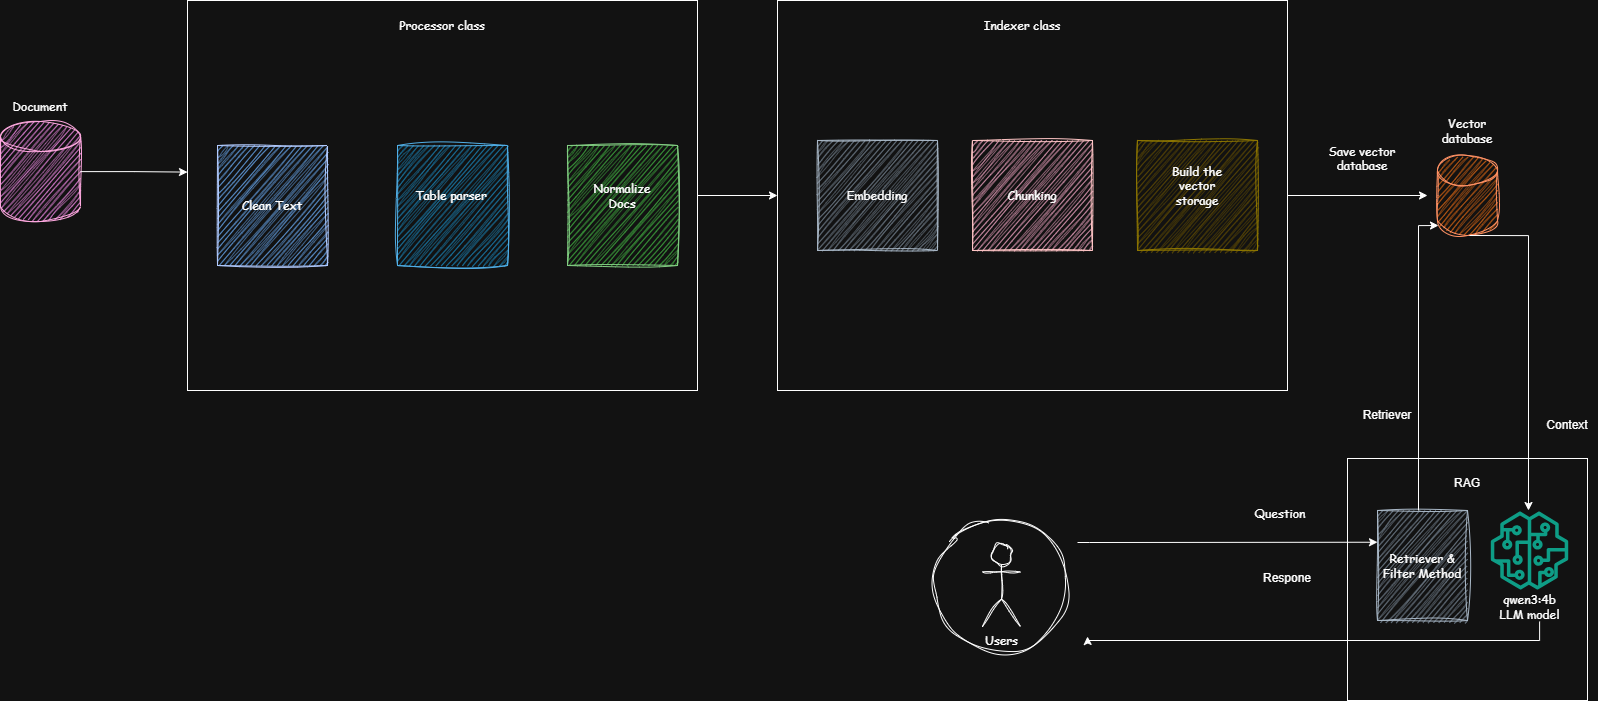

The diagram above was exported from draw.io. Its source (the exported page's mxGraphModel, read from the mxfile embedded in the PNG):
<mxGraphModel dx="1747" dy="1284" grid="1" gridSize="10" guides="1" tooltips="1" connect="1" arrows="1" fold="1" page="1" pageScale="1" pageWidth="827" pageHeight="1169" math="0" shadow="0">
  <root>
    <mxCell id="0" />
    <mxCell id="1" parent="0" />
    <mxCell id="XheVW0xKlELWuHnRhX79-72" parent="1" style="ellipse;whiteSpace=wrap;html=1;aspect=fixed;sketch=1;curveFitting=1;jiggle=2;" value="" vertex="1">
      <mxGeometry height="134" width="134" x="937" y="568" as="geometry" />
    </mxCell>
    <mxCell id="XheVW0xKlELWuHnRhX79-33" edge="1" parent="1" source="XheVW0xKlELWuHnRhX79-23" style="edgeStyle=orthogonalEdgeStyle;rounded=0;orthogonalLoop=1;jettySize=auto;html=1;">
      <mxGeometry relative="1" as="geometry">
        <mxPoint x="1430" y="245" as="targetPoint" />
      </mxGeometry>
    </mxCell>
    <mxCell id="XheVW0xKlELWuHnRhX79-23" parent="1" style="rounded=0;whiteSpace=wrap;html=1;movable=1;resizable=1;rotatable=1;deletable=1;editable=1;locked=0;connectable=1;" value="" vertex="1">
      <mxGeometry height="390" width="510" x="780" y="50" as="geometry" />
    </mxCell>
    <mxCell id="XheVW0xKlELWuHnRhX79-32" edge="1" parent="1" source="XheVW0xKlELWuHnRhX79-9" style="edgeStyle=orthogonalEdgeStyle;rounded=0;orthogonalLoop=1;jettySize=auto;html=1;">
      <mxGeometry relative="1" as="geometry">
        <mxPoint x="780" y="245" as="targetPoint" />
      </mxGeometry>
    </mxCell>
    <mxCell id="XheVW0xKlELWuHnRhX79-9" parent="1" style="rounded=0;whiteSpace=wrap;html=1;movable=1;resizable=1;rotatable=1;deletable=1;editable=1;locked=0;connectable=1;" value="" vertex="1">
      <mxGeometry height="390" width="510" x="190" y="50" as="geometry" />
    </mxCell>
    <mxCell id="XheVW0xKlELWuHnRhX79-1" parent="1" style="rounded=0;whiteSpace=wrap;html=1;sketch=1;curveFitting=1;jiggle=2;fillColor=#1ba1e2;fontColor=#ffffff;strokeColor=#006EAF;" value="" vertex="1">
      <mxGeometry height="120" width="110" x="400" y="195" as="geometry" />
    </mxCell>
    <mxCell id="XheVW0xKlELWuHnRhX79-2" parent="1" style="shape=cylinder3;whiteSpace=wrap;html=1;boundedLbl=1;backgroundOutline=1;size=15;sketch=1;curveFitting=1;jiggle=2;fillColor=#d80073;fontColor=#ffffff;strokeColor=#A50040;" value="" vertex="1">
      <mxGeometry height="100" width="80" x="3" y="171" as="geometry" />
    </mxCell>
    <mxCell id="XheVW0xKlELWuHnRhX79-3" parent="1" style="text;html=1;whiteSpace=wrap;strokeColor=none;fillColor=none;align=center;verticalAlign=middle;rounded=0;fontFamily=Comic Sans MS;" value="Document" vertex="1">
      <mxGeometry height="30" width="60" x="13" y="141" as="geometry" />
    </mxCell>
    <mxCell id="XheVW0xKlELWuHnRhX79-4" parent="1" style="text;html=1;whiteSpace=wrap;strokeColor=none;fillColor=none;align=center;verticalAlign=middle;rounded=0;fontFamily=Comic Sans MS;" value="Table parser" vertex="1">
      <mxGeometry height="30" width="80" x="414" y="230" as="geometry" />
    </mxCell>
    <mxCell id="XheVW0xKlELWuHnRhX79-7" parent="1" style="rounded=0;whiteSpace=wrap;html=1;autosizeText=1;fontFamily=Comic Sans MS;sketch=1;curveFitting=1;jiggle=2;fillColor=#a20025;fontColor=#ffffff;strokeColor=#6F0000;" value="" vertex="1">
      <mxGeometry height="110" width="120" x="975" y="190" as="geometry" />
    </mxCell>
    <mxCell id="XheVW0xKlELWuHnRhX79-8" parent="1" style="text;html=1;whiteSpace=wrap;strokeColor=none;fillColor=none;align=center;verticalAlign=middle;rounded=0;fontFamily=Comic Sans MS;" value="Chunking" vertex="1">
      <mxGeometry height="30" width="60" x="1005" y="230" as="geometry" />
    </mxCell>
    <mxCell id="XheVW0xKlELWuHnRhX79-12" parent="1" style="text;html=1;whiteSpace=wrap;strokeColor=none;fillColor=none;align=center;verticalAlign=middle;rounded=0;fontFamily=Comic Sans MS;" value="Processor class" vertex="1">
      <mxGeometry height="30" width="100" x="395" y="60" as="geometry" />
    </mxCell>
    <mxCell id="XheVW0xKlELWuHnRhX79-16" parent="1" style="rounded=0;whiteSpace=wrap;html=1;sketch=1;curveFitting=1;jiggle=2;fillColor=#0050ef;fontColor=#ffffff;strokeColor=#001DBC;" value="" vertex="1">
      <mxGeometry height="120" width="110" x="220" y="195" as="geometry" />
    </mxCell>
    <mxCell id="XheVW0xKlELWuHnRhX79-17" parent="1" style="text;html=1;whiteSpace=wrap;strokeColor=none;fillColor=none;align=center;verticalAlign=middle;rounded=0;fontFamily=Comic Sans MS;" value="Clean Text" vertex="1">
      <mxGeometry height="30" width="80" x="235" y="240" as="geometry" />
    </mxCell>
    <mxCell id="XheVW0xKlELWuHnRhX79-18" parent="1" style="rounded=0;whiteSpace=wrap;html=1;sketch=1;curveFitting=1;jiggle=2;fillColor=#008a00;fontColor=#ffffff;strokeColor=#005700;" value="" vertex="1">
      <mxGeometry height="120" width="110" x="570" y="195" as="geometry" />
    </mxCell>
    <mxCell id="XheVW0xKlELWuHnRhX79-19" parent="1" style="text;html=1;whiteSpace=wrap;strokeColor=none;fillColor=none;align=center;verticalAlign=middle;rounded=0;fontFamily=Comic Sans MS;" value="Normalize Docs" vertex="1">
      <mxGeometry height="30" width="80" x="585" y="230" as="geometry" />
    </mxCell>
    <mxCell id="XheVW0xKlELWuHnRhX79-22" edge="1" parent="1" source="XheVW0xKlELWuHnRhX79-2" style="edgeStyle=orthogonalEdgeStyle;rounded=0;orthogonalLoop=1;jettySize=auto;html=1;entryX=0;entryY=0.44;entryDx=0;entryDy=0;entryPerimeter=0;" target="XheVW0xKlELWuHnRhX79-9">
      <mxGeometry relative="1" as="geometry" />
    </mxCell>
    <mxCell id="XheVW0xKlELWuHnRhX79-25" parent="1" style="rounded=0;whiteSpace=wrap;html=1;autosizeText=1;fontFamily=Comic Sans MS;sketch=1;curveFitting=1;jiggle=2;fillColor=#647687;fontColor=#ffffff;strokeColor=#314354;" value="" vertex="1">
      <mxGeometry height="110" width="120" x="820" y="190" as="geometry" />
    </mxCell>
    <mxCell id="XheVW0xKlELWuHnRhX79-26" parent="1" style="text;html=1;whiteSpace=wrap;strokeColor=none;fillColor=none;align=center;verticalAlign=middle;rounded=0;fontFamily=Comic Sans MS;" value="Embedding" vertex="1">
      <mxGeometry height="30" width="60" x="850" y="230" as="geometry" />
    </mxCell>
    <mxCell id="XheVW0xKlELWuHnRhX79-27" parent="1" style="rounded=0;whiteSpace=wrap;html=1;autosizeText=1;fontFamily=Comic Sans MS;sketch=1;curveFitting=1;jiggle=2;fillColor=#e3c800;fontColor=#000000;strokeColor=#B09500;" value="" vertex="1">
      <mxGeometry height="110" width="120" x="1140" y="190" as="geometry" />
    </mxCell>
    <mxCell id="XheVW0xKlELWuHnRhX79-28" parent="1" style="text;html=1;whiteSpace=wrap;strokeColor=none;fillColor=none;align=center;verticalAlign=middle;rounded=0;fontFamily=Comic Sans MS;" value="Build the vector storage" vertex="1">
      <mxGeometry height="30" width="60" x="1170" y="220" as="geometry" />
    </mxCell>
    <mxCell id="XheVW0xKlELWuHnRhX79-29" parent="1" style="text;html=1;whiteSpace=wrap;strokeColor=none;fillColor=none;align=center;verticalAlign=middle;rounded=0;fontFamily=Comic Sans MS;" value="Indexer class" vertex="1">
      <mxGeometry height="30" width="80" x="985" y="60" as="geometry" />
    </mxCell>
    <mxCell id="XheVW0xKlELWuHnRhX79-41" parent="1" style="shape=cylinder3;whiteSpace=wrap;html=1;boundedLbl=1;backgroundOutline=1;size=15;sketch=1;curveFitting=1;jiggle=2;fillColor=#fa6800;fontColor=#000000;strokeColor=#C73500;" value="" vertex="1">
      <mxGeometry height="80" width="60" x="1440" y="205" as="geometry" />
    </mxCell>
    <mxCell id="XheVW0xKlELWuHnRhX79-42" parent="1" style="text;html=1;whiteSpace=wrap;strokeColor=none;fillColor=none;align=center;verticalAlign=middle;rounded=0;fontFamily=Comic Sans MS;" value="Save vector database&lt;div&gt;&lt;br&gt;&lt;/div&gt;" vertex="1">
      <mxGeometry height="30" width="110" x="1310" y="200" as="geometry" />
    </mxCell>
    <mxCell id="XheVW0xKlELWuHnRhX79-43" parent="1" style="text;html=1;whiteSpace=wrap;strokeColor=none;fillColor=none;align=center;verticalAlign=middle;rounded=0;fontFamily=Comic Sans MS;" value="Vector database" vertex="1">
      <mxGeometry height="30" width="60" x="1440" y="165" as="geometry" />
    </mxCell>
    <mxCell id="XheVW0xKlELWuHnRhX79-44" parent="1" style="shape=umlActor;verticalLabelPosition=bottom;verticalAlign=top;html=1;outlineConnect=0;sketch=1;curveFitting=1;jiggle=2;" value="&lt;font face=&quot;Comic Sans MS&quot;&gt;Users&lt;/font&gt;" vertex="1">
      <mxGeometry height="82" width="38" x="985" y="594" as="geometry" />
    </mxCell>
    <mxCell id="XheVW0xKlELWuHnRhX79-47" parent="1" style="rounded=0;whiteSpace=wrap;html=1;" value="" vertex="1">
      <mxGeometry height="242" width="240" x="1350" y="508" as="geometry" />
    </mxCell>
    <mxCell id="XheVW0xKlELWuHnRhX79-48" parent="1" style="text;html=1;whiteSpace=wrap;strokeColor=none;fillColor=none;align=center;verticalAlign=middle;rounded=0;" value="RAG" vertex="1">
      <mxGeometry height="30" width="60" x="1440" y="518" as="geometry" />
    </mxCell>
    <mxCell id="XheVW0xKlELWuHnRhX79-51" parent="1" style="text;html=1;whiteSpace=wrap;strokeColor=none;fillColor=none;align=center;verticalAlign=middle;rounded=0;fontFamily=Comic Sans MS;" value="Question" vertex="1">
      <mxGeometry height="30" width="60" x="1253" y="548" as="geometry" />
    </mxCell>
    <mxCell id="XheVW0xKlELWuHnRhX79-54" parent="1" style="text;html=1;whiteSpace=wrap;strokeColor=none;fillColor=none;align=center;verticalAlign=middle;rounded=0;rotation=0;" value="Retriever" vertex="1">
      <mxGeometry height="30" width="60" x="1360" y="450" as="geometry" />
    </mxCell>
    <mxCell id="XheVW0xKlELWuHnRhX79-57" parent="1" style="text;html=1;whiteSpace=wrap;strokeColor=none;fillColor=none;align=center;verticalAlign=middle;rounded=0;" value="Context" vertex="1">
      <mxGeometry height="30" width="60" x="1540" y="460" as="geometry" />
    </mxCell>
    <mxCell id="XheVW0xKlELWuHnRhX79-58" parent="1" style="sketch=0;outlineConnect=0;fontColor=#232F3E;gradientColor=none;fillColor=#01A88D;strokeColor=none;dashed=0;verticalLabelPosition=bottom;verticalAlign=top;align=center;html=1;fontSize=12;fontStyle=0;aspect=fixed;pointerEvents=1;shape=mxgraph.aws4.sagemaker_model;" value="" vertex="1">
      <mxGeometry height="78" width="78" x="1493" y="561" as="geometry" />
    </mxCell>
    <mxCell id="XheVW0xKlELWuHnRhX79-59" edge="1" parent="1" style="edgeStyle=orthogonalEdgeStyle;rounded=0;orthogonalLoop=1;jettySize=auto;html=1;">
      <mxGeometry relative="1" as="geometry">
        <mxPoint x="1472" y="285" as="sourcePoint" />
        <mxPoint x="1531" y="560" as="targetPoint" />
      </mxGeometry>
    </mxCell>
    <mxCell id="XheVW0xKlELWuHnRhX79-63" parent="1" style="text;html=1;whiteSpace=wrap;strokeColor=none;fillColor=none;align=center;verticalAlign=middle;rounded=0;fontFamily=Comic Sans MS;" value="qwen3:4b&lt;div&gt;LLM model&lt;/div&gt;" vertex="1">
      <mxGeometry height="30" width="89" x="1488" y="641" as="geometry" />
    </mxCell>
    <mxCell id="XheVW0xKlELWuHnRhX79-64" parent="1" style="rounded=0;whiteSpace=wrap;html=1;fontFamily=Comic Sans MS;fillColor=#647687;fontColor=#ffffff;strokeColor=#314354;sketch=1;curveFitting=1;jiggle=2;" value="&lt;font style=&quot;color: light-dark(rgb(0, 0, 0), rgb(255, 255, 255));&quot;&gt;Retriever &amp;amp; Filter Method&lt;/font&gt;" vertex="1">
      <mxGeometry height="110" width="90" x="1380" y="560" as="geometry" />
    </mxCell>
    <mxCell id="XheVW0xKlELWuHnRhX79-53" edge="1" parent="1" source="XheVW0xKlELWuHnRhX79-64" style="edgeStyle=orthogonalEdgeStyle;rounded=0;orthogonalLoop=1;jettySize=auto;html=1;">
      <mxGeometry relative="1" as="geometry">
        <Array as="points">
          <mxPoint x="1421" y="275" />
        </Array>
        <mxPoint x="1398.5" y="550" as="sourcePoint" />
        <mxPoint x="1441" y="275" as="targetPoint" />
      </mxGeometry>
    </mxCell>
    <mxCell id="XheVW0xKlELWuHnRhX79-69" parent="1" style="text;html=1;whiteSpace=wrap;strokeColor=none;fillColor=none;align=center;verticalAlign=middle;rounded=0;" value="Respone&lt;div&gt;&lt;br&gt;&lt;/div&gt;" vertex="1">
      <mxGeometry height="30" width="60" x="1260" y="620" as="geometry" />
    </mxCell>
    <mxCell id="XheVW0xKlELWuHnRhX79-50" edge="1" parent="1" style="edgeStyle=orthogonalEdgeStyle;rounded=0;orthogonalLoop=1;jettySize=auto;html=1;entryX=0;entryY=0.25;entryDx=0;entryDy=0;">
      <mxGeometry relative="1" as="geometry">
        <Array as="points">
          <mxPoint x="1092" y="592" />
          <mxPoint x="1100" y="592" />
        </Array>
        <mxPoint x="1080" y="592" as="sourcePoint" />
        <mxPoint x="1380" y="591.73" as="targetPoint" />
      </mxGeometry>
    </mxCell>
    <mxCell id="XheVW0xKlELWuHnRhX79-68" edge="1" parent="1" source="XheVW0xKlELWuHnRhX79-63" style="edgeStyle=orthogonalEdgeStyle;rounded=0;orthogonalLoop=1;jettySize=auto;html=1;">
      <mxGeometry relative="1" as="geometry">
        <Array as="points">
          <mxPoint x="1542" y="690" />
          <mxPoint x="1090" y="690" />
        </Array>
        <mxPoint x="1541.845" y="715.3000000000001" as="sourcePoint" />
        <mxPoint x="1090" y="686" as="targetPoint" />
      </mxGeometry>
    </mxCell>
  </root>
</mxGraphModel>